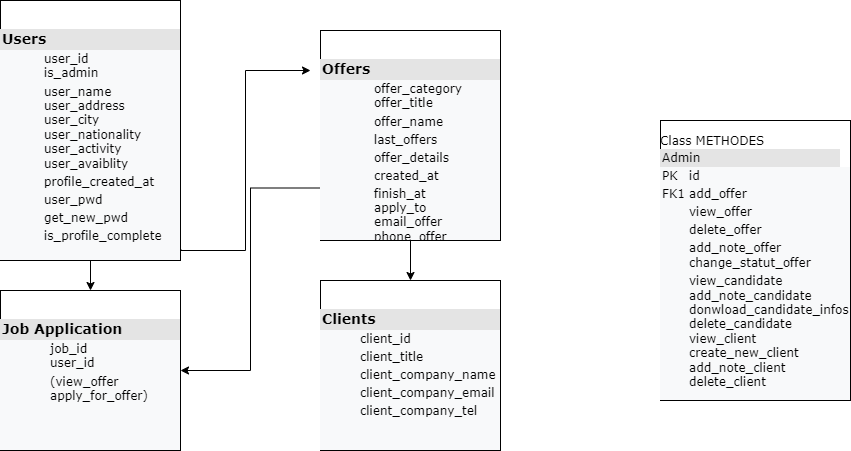

The diagram above was exported from draw.io. Its source (the exported page's mxGraphModel, read from the mxfile embedded in the PNG):
<mxGraphModel dx="1250" dy="539" grid="1" gridSize="10" guides="1" tooltips="1" connect="1" arrows="1" fold="1" page="1" pageScale="1" pageWidth="1100" pageHeight="850" background="none" math="0" shadow="0">
  <root>
    <mxCell id="0" />
    <mxCell id="1" parent="0" />
    <mxCell id="-KtRpZL5dUo9tvPGlUzb-15" style="edgeStyle=orthogonalEdgeStyle;rounded=0;orthogonalLoop=1;jettySize=auto;html=1;fontSize=12;entryX=1;entryY=0.5;entryDx=0;entryDy=0;exitX=0;exitY=0.75;exitDx=0;exitDy=0;" edge="1" parent="1" source="2ed32ef02a7f4228-12" target="-KtRpZL5dUo9tvPGlUzb-7">
      <mxGeometry relative="1" as="geometry">
        <mxPoint x="460" y="460" as="targetPoint" />
      </mxGeometry>
    </mxCell>
    <mxCell id="-KtRpZL5dUo9tvPGlUzb-21" style="edgeStyle=orthogonalEdgeStyle;rounded=0;orthogonalLoop=1;jettySize=auto;html=1;exitX=0.5;exitY=1;exitDx=0;exitDy=0;entryX=0.5;entryY=0;entryDx=0;entryDy=0;fontSize=12;" edge="1" parent="1" source="2ed32ef02a7f4228-12" target="-KtRpZL5dUo9tvPGlUzb-4">
      <mxGeometry relative="1" as="geometry" />
    </mxCell>
    <mxCell id="2ed32ef02a7f4228-12" value="&lt;br&gt;&lt;br&gt;&lt;div style=&quot;color: rgb(0 , 0 , 0) ; font-family: &amp;#34;verdana&amp;#34; ; font-style: normal ; letter-spacing: normal ; text-align: left ; text-indent: 0px ; text-transform: none ; word-spacing: 0px ; box-sizing: border-box ; width: 180px ; background: rgb(228 , 228 , 228) ; padding: 2px&quot;&gt;&lt;b&gt;&lt;font style=&quot;font-size: 14px&quot;&gt;Offers&lt;/font&gt;&lt;/b&gt;&lt;/div&gt;&lt;table cellpadding=&quot;2&quot; cellspacing=&quot;0&quot; style=&quot;color: rgb(0 , 0 , 0) ; font-family: &amp;#34;verdana&amp;#34; ; font-size: 1em ; font-style: normal ; font-weight: 400 ; letter-spacing: normal ; text-align: left ; text-transform: none ; word-spacing: 0px ; background-color: rgb(248 , 249 , 250) ; width: 180px&quot;&gt;&lt;tbody&gt;&lt;tr&gt;&lt;td&gt;&lt;br&gt;&lt;/td&gt;&lt;td&gt;offer_category&lt;br&gt;offer_title&lt;/td&gt;&lt;/tr&gt;&lt;tr&gt;&lt;td&gt;&lt;span style=&quot;white-space: pre&quot;&gt;&#09;&lt;/span&gt;&lt;br&gt;&lt;/td&gt;&lt;td&gt;offer_name&lt;/td&gt;&lt;/tr&gt;&lt;tr&gt;&lt;td&gt;&lt;/td&gt;&lt;td&gt;last_offers&lt;/td&gt;&lt;/tr&gt;&lt;tr&gt;&lt;td&gt;&lt;br&gt;&lt;/td&gt;&lt;td&gt;offer_details&lt;br&gt;&lt;/td&gt;&lt;/tr&gt;&lt;tr&gt;&lt;td&gt;&lt;br&gt;&lt;/td&gt;&lt;td&gt;created_at&lt;/td&gt;&lt;/tr&gt;&lt;tr&gt;&lt;td&gt;&lt;br&gt;&lt;/td&gt;&lt;td&gt;finish_at&lt;br&gt;apply_to&lt;br&gt;email_offer&lt;br&gt;phone_offer&lt;br&gt;&lt;br&gt;&lt;/td&gt;&lt;/tr&gt;&lt;/tbody&gt;&lt;/table&gt;" style="verticalAlign=top;align=left;overflow=fill;html=1;rounded=0;shadow=0;comic=0;labelBackgroundColor=none;strokeWidth=1;fontFamily=Verdana;fontSize=12" parent="1" vertex="1">
      <mxGeometry x="500" y="70" width="180" height="210" as="geometry" />
    </mxCell>
    <mxCell id="-KtRpZL5dUo9tvPGlUzb-4" value="&lt;br&gt;&lt;br&gt;&lt;div style=&quot;color: rgb(0 , 0 , 0) ; font-family: &amp;#34;verdana&amp;#34; ; font-style: normal ; letter-spacing: normal ; text-align: left ; text-indent: 0px ; text-transform: none ; word-spacing: 0px ; box-sizing: border-box ; width: 180px ; background: rgb(228 , 228 , 228) ; padding: 2px ; font-size: 14px&quot;&gt;&lt;b&gt;&lt;font style=&quot;font-size: 14px&quot;&gt;Clients&lt;/font&gt;&lt;/b&gt;&lt;/div&gt;&lt;table cellpadding=&quot;2&quot; cellspacing=&quot;0&quot; style=&quot;color: rgb(0 , 0 , 0) ; font-family: &amp;#34;verdana&amp;#34; ; font-style: normal ; font-weight: 400 ; letter-spacing: normal ; text-align: left ; text-transform: none ; word-spacing: 0px ; background-color: rgb(248 , 249 , 250) ; width: 180px&quot;&gt;&lt;tbody&gt;&lt;tr&gt;&lt;td&gt;&lt;br&gt;&lt;/td&gt;&lt;td&gt;client_id&lt;/td&gt;&lt;/tr&gt;&lt;tr&gt;&lt;td&gt;&lt;span style=&quot;white-space: pre&quot;&gt;&#09;&lt;/span&gt;&lt;br&gt;&lt;/td&gt;&lt;td&gt;client_title&lt;/td&gt;&lt;/tr&gt;&lt;tr&gt;&lt;td&gt;&lt;/td&gt;&lt;td&gt;client_company_name&lt;/td&gt;&lt;/tr&gt;&lt;tr&gt;&lt;td&gt;&lt;br&gt;&lt;/td&gt;&lt;td&gt;client_company_email&lt;br&gt;&lt;/td&gt;&lt;/tr&gt;&lt;tr&gt;&lt;td&gt;&lt;br&gt;&lt;/td&gt;&lt;td&gt;client_company_tel&lt;br&gt;&lt;/td&gt;&lt;/tr&gt;&lt;tr&gt;&lt;td&gt;&lt;br&gt;&lt;/td&gt;&lt;td&gt;&lt;br&gt;&lt;br&gt;&lt;/td&gt;&lt;/tr&gt;&lt;/tbody&gt;&lt;/table&gt;" style="verticalAlign=top;align=left;overflow=fill;html=1;rounded=0;shadow=0;comic=0;labelBackgroundColor=none;strokeWidth=1;fontFamily=Verdana;fontSize=12" vertex="1" parent="1">
      <mxGeometry x="500" y="320" width="180" height="170" as="geometry" />
    </mxCell>
    <mxCell id="-KtRpZL5dUo9tvPGlUzb-5" value="&lt;br&gt;Class METHODES&lt;br&gt;&lt;div style=&quot;color: rgb(0 , 0 , 0) ; font-family: &amp;#34;verdana&amp;#34; ; font-size: 12px ; font-style: normal ; font-weight: 400 ; letter-spacing: normal ; text-align: left ; text-indent: 0px ; text-transform: none ; word-spacing: 0px ; box-sizing: border-box ; width: 180px ; background: rgb(228 , 228 , 228) ; padding: 2px&quot;&gt;Admin&lt;/div&gt;&lt;table cellpadding=&quot;2&quot; cellspacing=&quot;0&quot; style=&quot;color: rgb(0 , 0 , 0) ; font-family: &amp;#34;verdana&amp;#34; ; font-size: 1em ; font-style: normal ; font-weight: 400 ; letter-spacing: normal ; text-align: left ; text-transform: none ; word-spacing: 0px ; background-color: rgb(248 , 249 , 250) ; width: 180px&quot;&gt;&lt;tbody&gt;&lt;tr&gt;&lt;td&gt;PK&lt;/td&gt;&lt;td&gt;id&lt;/td&gt;&lt;/tr&gt;&lt;tr&gt;&lt;td&gt;FK1&lt;/td&gt;&lt;td&gt;add_offer&lt;/td&gt;&lt;/tr&gt;&lt;tr&gt;&lt;td&gt;&lt;/td&gt;&lt;td&gt;view_offer&lt;/td&gt;&lt;/tr&gt;&lt;tr&gt;&lt;td&gt;&lt;br&gt;&lt;/td&gt;&lt;td&gt;delete_offer&lt;br&gt;&lt;/td&gt;&lt;/tr&gt;&lt;tr&gt;&lt;td&gt;&lt;br&gt;&lt;/td&gt;&lt;td&gt;add_note_offer&lt;br&gt;change_statut_offer&lt;/td&gt;&lt;/tr&gt;&lt;tr&gt;&lt;td&gt;&lt;br&gt;&lt;/td&gt;&lt;td&gt;view_candidate&lt;br&gt;add_note_candidate&lt;br&gt;donwload_candidate_infos&lt;br&gt;delete_candidate&lt;br&gt;view_client&lt;br&gt;create_new_client&lt;br&gt;add_note_client&lt;br&gt;delete_client&lt;br&gt;&lt;br&gt;&lt;/td&gt;&lt;/tr&gt;&lt;/tbody&gt;&lt;/table&gt;" style="verticalAlign=top;align=left;overflow=fill;html=1;rounded=0;shadow=0;comic=0;labelBackgroundColor=none;strokeWidth=1;fontFamily=Verdana;fontSize=12" vertex="1" parent="1">
      <mxGeometry x="840" y="160" width="190" height="280" as="geometry" />
    </mxCell>
    <mxCell id="-KtRpZL5dUo9tvPGlUzb-20" style="edgeStyle=orthogonalEdgeStyle;rounded=0;orthogonalLoop=1;jettySize=auto;html=1;exitX=0.5;exitY=1;exitDx=0;exitDy=0;entryX=0.5;entryY=0;entryDx=0;entryDy=0;fontSize=12;" edge="1" parent="1" source="-KtRpZL5dUo9tvPGlUzb-6" target="-KtRpZL5dUo9tvPGlUzb-7">
      <mxGeometry relative="1" as="geometry" />
    </mxCell>
    <mxCell id="-KtRpZL5dUo9tvPGlUzb-6" value="&lt;br&gt;&lt;br&gt;&lt;div style=&quot;color: rgb(0 , 0 , 0) ; font-family: &amp;#34;verdana&amp;#34; ; font-style: normal ; letter-spacing: normal ; text-align: left ; text-indent: 0px ; text-transform: none ; word-spacing: 0px ; box-sizing: border-box ; width: 180px ; background: rgb(228 , 228 , 228) ; padding: 2px&quot;&gt;&lt;b&gt;&lt;font style=&quot;font-size: 14px&quot;&gt;Users&lt;/font&gt;&lt;/b&gt;&lt;/div&gt;&lt;table cellpadding=&quot;2&quot; cellspacing=&quot;0&quot; style=&quot;color: rgb(0 , 0 , 0) ; font-family: &amp;#34;verdana&amp;#34; ; font-size: 1em ; font-style: normal ; font-weight: 400 ; letter-spacing: normal ; text-align: left ; text-transform: none ; word-spacing: 0px ; background-color: rgb(248 , 249 , 250) ; width: 180px&quot;&gt;&lt;tbody&gt;&lt;tr&gt;&lt;td&gt;&lt;span style=&quot;white-space: pre&quot;&gt;&#09;&lt;/span&gt;&lt;br&gt;&lt;/td&gt;&lt;td&gt;user_id&lt;br&gt;is_admin&lt;/td&gt;&lt;/tr&gt;&lt;tr&gt;&lt;td&gt;&lt;/td&gt;&lt;td&gt;user_name&lt;br&gt;user_address&lt;br&gt;user_city&lt;br&gt;user_nationality&lt;br&gt;user_activity&lt;br&gt;user_avaiblity&lt;/td&gt;&lt;/tr&gt;&lt;tr&gt;&lt;td&gt;&lt;/td&gt;&lt;td&gt;profile_created_at&lt;br&gt;&lt;/td&gt;&lt;/tr&gt;&lt;tr&gt;&lt;td&gt;&lt;br&gt;&lt;/td&gt;&lt;td&gt;user_pwd&lt;br&gt;&lt;/td&gt;&lt;/tr&gt;&lt;tr&gt;&lt;td&gt;&lt;br&gt;&lt;/td&gt;&lt;td&gt;get_new_pwd&lt;br&gt;&lt;/td&gt;&lt;/tr&gt;&lt;tr&gt;&lt;td&gt;&lt;br&gt;&lt;/td&gt;&lt;td&gt;is_profile_complete&lt;br&gt;&lt;br&gt;&lt;/td&gt;&lt;/tr&gt;&lt;/tbody&gt;&lt;/table&gt;" style="verticalAlign=top;align=left;overflow=fill;html=1;rounded=0;shadow=0;comic=0;labelBackgroundColor=none;strokeWidth=1;fontFamily=Verdana;fontSize=12" vertex="1" parent="1">
      <mxGeometry x="180" y="40" width="180" height="260" as="geometry" />
    </mxCell>
    <mxCell id="-KtRpZL5dUo9tvPGlUzb-7" value="&lt;br&gt;&lt;br&gt;&lt;div style=&quot;color: rgb(0 , 0 , 0) ; font-family: &amp;#34;verdana&amp;#34; ; font-style: normal ; letter-spacing: normal ; text-align: left ; text-indent: 0px ; text-transform: none ; word-spacing: 0px ; box-sizing: border-box ; width: 180px ; background: rgb(228 , 228 , 228) ; padding: 2px ; font-size: 14px&quot;&gt;&lt;b&gt;&lt;font style=&quot;font-size: 14px&quot;&gt;Job Application&lt;/font&gt;&lt;/b&gt;&lt;/div&gt;&lt;table cellpadding=&quot;2&quot; cellspacing=&quot;0&quot; style=&quot;color: rgb(0 , 0 , 0) ; font-family: &amp;#34;verdana&amp;#34; ; font-style: normal ; font-weight: 400 ; letter-spacing: normal ; text-align: left ; text-transform: none ; word-spacing: 0px ; background-color: rgb(248 , 249 , 250) ; width: 180px&quot;&gt;&lt;tbody&gt;&lt;tr&gt;&lt;td&gt;&lt;span style=&quot;white-space: pre&quot;&gt;&#09;&lt;/span&gt;&lt;br&gt;&lt;/td&gt;&lt;td&gt;job_id&lt;br&gt;user_id&lt;/td&gt;&lt;/tr&gt;&lt;tr&gt;&lt;td&gt;&lt;br&gt;&lt;/td&gt;&lt;td&gt;(view_offer&lt;br&gt;apply_for_offer)&lt;br&gt;&lt;/td&gt;&lt;/tr&gt;&lt;tr&gt;&lt;td&gt;&lt;/td&gt;&lt;td&gt;&lt;/td&gt;&lt;/tr&gt;&lt;tr&gt;&lt;td&gt;&lt;br&gt;&lt;/td&gt;&lt;td&gt;&lt;br&gt;&lt;/td&gt;&lt;/tr&gt;&lt;tr&gt;&lt;td&gt;&lt;/td&gt;&lt;td&gt;&lt;br&gt;&lt;br&gt;&lt;/td&gt;&lt;/tr&gt;&lt;/tbody&gt;&lt;/table&gt;" style="verticalAlign=top;align=left;overflow=fill;html=1;rounded=0;shadow=0;comic=0;labelBackgroundColor=none;strokeWidth=1;fontFamily=Verdana;fontSize=12" vertex="1" parent="1">
      <mxGeometry x="180" y="330" width="180" height="160" as="geometry" />
    </mxCell>
    <mxCell id="-KtRpZL5dUo9tvPGlUzb-14" style="edgeStyle=orthogonalEdgeStyle;rounded=0;orthogonalLoop=1;jettySize=auto;html=1;fontSize=12;entryX=1.002;entryY=0.957;entryDx=0;entryDy=0;entryPerimeter=0;exitX=1.002;exitY=0.957;exitDx=0;exitDy=0;exitPerimeter=0;" edge="1" parent="1" source="-KtRpZL5dUo9tvPGlUzb-6">
      <mxGeometry relative="1" as="geometry">
        <mxPoint x="370" y="290" as="sourcePoint" />
        <mxPoint x="490" y="110" as="targetPoint" />
        <Array as="points">
          <mxPoint x="425" y="290" />
          <mxPoint x="425" y="110" />
        </Array>
      </mxGeometry>
    </mxCell>
  </root>
</mxGraphModel>